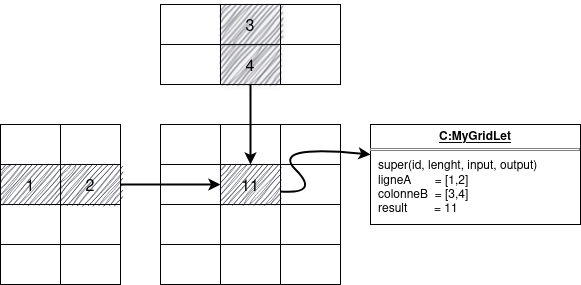

The diagram above was exported from draw.io. Its source (the exported page's mxGraphModel, read from the mxfile embedded in the PNG):
<mxGraphModel dx="872" dy="483" grid="1" gridSize="10" guides="1" tooltips="1" connect="1" arrows="1" fold="1" page="1" pageScale="1" pageWidth="850" pageHeight="1100" math="0" shadow="0">
  <root>
    <mxCell id="0" />
    <mxCell id="1" parent="0" />
    <mxCell id="zIQs0KVf7JSXgllWbJ4a-3" value="" style="shape=table;startSize=0;container=1;collapsible=0;childLayout=tableLayout;fontSize=16;" parent="1" vertex="1">
      <mxGeometry x="320" y="80" width="180" height="80" as="geometry" />
    </mxCell>
    <mxCell id="zIQs0KVf7JSXgllWbJ4a-24" style="shape=tableRow;horizontal=0;startSize=0;swimlaneHead=0;swimlaneBody=0;strokeColor=inherit;top=0;left=0;bottom=0;right=0;collapsible=0;dropTarget=0;fillColor=none;points=[[0,0.5],[1,0.5]];portConstraint=eastwest;fontSize=16;" parent="zIQs0KVf7JSXgllWbJ4a-3" vertex="1">
      <mxGeometry width="180" height="40" as="geometry" />
    </mxCell>
    <mxCell id="zIQs0KVf7JSXgllWbJ4a-25" style="shape=partialRectangle;html=1;whiteSpace=wrap;connectable=0;strokeColor=inherit;overflow=hidden;fillColor=none;top=0;left=0;bottom=0;right=0;pointerEvents=1;fontSize=16;" parent="zIQs0KVf7JSXgllWbJ4a-24" vertex="1">
      <mxGeometry width="60" height="40" as="geometry">
        <mxRectangle width="60" height="40" as="alternateBounds" />
      </mxGeometry>
    </mxCell>
    <mxCell id="zIQs0KVf7JSXgllWbJ4a-26" value="3" style="shape=partialRectangle;html=1;whiteSpace=wrap;connectable=0;overflow=hidden;fillColor=#191A2F;top=0;left=0;bottom=0;right=0;pointerEvents=1;fontSize=16;fillStyle=auto;strokeColor=#23445d;sketch=1;curveFitting=1;jiggle=2;shadow=1;" parent="zIQs0KVf7JSXgllWbJ4a-24" vertex="1">
      <mxGeometry x="60" width="60" height="40" as="geometry">
        <mxRectangle width="60" height="40" as="alternateBounds" />
      </mxGeometry>
    </mxCell>
    <mxCell id="zIQs0KVf7JSXgllWbJ4a-34" style="shape=partialRectangle;html=1;whiteSpace=wrap;connectable=0;strokeColor=inherit;overflow=hidden;fillColor=none;top=0;left=0;bottom=0;right=0;pointerEvents=1;fontSize=16;" parent="zIQs0KVf7JSXgllWbJ4a-24" vertex="1">
      <mxGeometry x="120" width="60" height="40" as="geometry">
        <mxRectangle width="60" height="40" as="alternateBounds" />
      </mxGeometry>
    </mxCell>
    <mxCell id="zIQs0KVf7JSXgllWbJ4a-4" value="" style="shape=tableRow;horizontal=0;startSize=0;swimlaneHead=0;swimlaneBody=0;strokeColor=inherit;top=0;left=0;bottom=0;right=0;collapsible=0;dropTarget=0;fillColor=none;points=[[0,0.5],[1,0.5]];portConstraint=eastwest;fontSize=16;" parent="zIQs0KVf7JSXgllWbJ4a-3" vertex="1">
      <mxGeometry y="40" width="180" height="40" as="geometry" />
    </mxCell>
    <mxCell id="zIQs0KVf7JSXgllWbJ4a-5" value="" style="shape=partialRectangle;html=1;whiteSpace=wrap;connectable=0;strokeColor=inherit;overflow=hidden;fillColor=none;top=0;left=0;bottom=0;right=0;pointerEvents=1;fontSize=16;" parent="zIQs0KVf7JSXgllWbJ4a-4" vertex="1">
      <mxGeometry width="60" height="40" as="geometry">
        <mxRectangle width="60" height="40" as="alternateBounds" />
      </mxGeometry>
    </mxCell>
    <mxCell id="zIQs0KVf7JSXgllWbJ4a-6" value="4" style="shape=partialRectangle;html=1;whiteSpace=wrap;connectable=0;strokeColor=#23445d;overflow=hidden;fillColor=#191A2F;top=0;left=0;bottom=0;right=0;pointerEvents=1;fontSize=16;fillStyle=auto;shadow=1;sketch=1;curveFitting=1;jiggle=2;" parent="zIQs0KVf7JSXgllWbJ4a-4" vertex="1">
      <mxGeometry x="60" width="60" height="40" as="geometry">
        <mxRectangle width="60" height="40" as="alternateBounds" />
      </mxGeometry>
    </mxCell>
    <mxCell id="zIQs0KVf7JSXgllWbJ4a-35" style="shape=partialRectangle;html=1;whiteSpace=wrap;connectable=0;strokeColor=inherit;overflow=hidden;fillColor=none;top=0;left=0;bottom=0;right=0;pointerEvents=1;fontSize=16;" parent="zIQs0KVf7JSXgllWbJ4a-4" vertex="1">
      <mxGeometry x="120" width="60" height="40" as="geometry">
        <mxRectangle width="60" height="40" as="alternateBounds" />
      </mxGeometry>
    </mxCell>
    <mxCell id="zIQs0KVf7JSXgllWbJ4a-92" value="" style="shape=table;startSize=0;container=1;collapsible=0;childLayout=tableLayout;fontSize=16;" parent="1" vertex="1">
      <mxGeometry x="160" y="200" width="120" height="160" as="geometry" />
    </mxCell>
    <mxCell id="zIQs0KVf7JSXgllWbJ4a-93" value="" style="shape=tableRow;horizontal=0;startSize=0;swimlaneHead=0;swimlaneBody=0;strokeColor=inherit;top=0;left=0;bottom=0;right=0;collapsible=0;dropTarget=0;fillColor=none;points=[[0,0.5],[1,0.5]];portConstraint=eastwest;fontSize=16;" parent="zIQs0KVf7JSXgllWbJ4a-92" vertex="1">
      <mxGeometry width="120" height="40" as="geometry" />
    </mxCell>
    <mxCell id="zIQs0KVf7JSXgllWbJ4a-94" value="" style="shape=partialRectangle;html=1;whiteSpace=wrap;connectable=0;strokeColor=inherit;overflow=hidden;fillColor=none;top=0;left=0;bottom=0;right=0;pointerEvents=1;fontSize=16;" parent="zIQs0KVf7JSXgllWbJ4a-93" vertex="1">
      <mxGeometry width="60" height="40" as="geometry">
        <mxRectangle width="60" height="40" as="alternateBounds" />
      </mxGeometry>
    </mxCell>
    <mxCell id="zIQs0KVf7JSXgllWbJ4a-95" value="" style="shape=partialRectangle;html=1;whiteSpace=wrap;connectable=0;strokeColor=inherit;overflow=hidden;fillColor=none;top=0;left=0;bottom=0;right=0;pointerEvents=1;fontSize=16;" parent="zIQs0KVf7JSXgllWbJ4a-93" vertex="1">
      <mxGeometry x="60" width="60" height="40" as="geometry">
        <mxRectangle width="60" height="40" as="alternateBounds" />
      </mxGeometry>
    </mxCell>
    <mxCell id="zIQs0KVf7JSXgllWbJ4a-97" value="" style="shape=tableRow;horizontal=0;startSize=0;swimlaneHead=0;swimlaneBody=0;strokeColor=inherit;top=0;left=0;bottom=0;right=0;collapsible=0;dropTarget=0;fillColor=none;points=[[0,0.5],[1,0.5]];portConstraint=eastwest;fontSize=16;" parent="zIQs0KVf7JSXgllWbJ4a-92" vertex="1">
      <mxGeometry y="40" width="120" height="40" as="geometry" />
    </mxCell>
    <mxCell id="zIQs0KVf7JSXgllWbJ4a-98" value="&lt;span style=&quot;color: rgb(0, 0, 0);&quot;&gt;1&lt;/span&gt;" style="shape=partialRectangle;html=1;whiteSpace=wrap;connectable=0;strokeColor=#23445d;overflow=hidden;fillColor=#191A2F;top=0;left=0;bottom=0;right=0;pointerEvents=1;fontSize=16;sketch=1;curveFitting=1;jiggle=2;" parent="zIQs0KVf7JSXgllWbJ4a-97" vertex="1">
      <mxGeometry width="60" height="40" as="geometry">
        <mxRectangle width="60" height="40" as="alternateBounds" />
      </mxGeometry>
    </mxCell>
    <mxCell id="zIQs0KVf7JSXgllWbJ4a-99" value="2" style="shape=partialRectangle;html=1;whiteSpace=wrap;connectable=0;strokeColor=#23445d;overflow=hidden;fillColor=#191A2F;top=0;left=0;bottom=0;right=0;pointerEvents=1;fontSize=16;sketch=1;curveFitting=1;jiggle=2;" parent="zIQs0KVf7JSXgllWbJ4a-97" vertex="1">
      <mxGeometry x="60" width="60" height="40" as="geometry">
        <mxRectangle width="60" height="40" as="alternateBounds" />
      </mxGeometry>
    </mxCell>
    <mxCell id="zIQs0KVf7JSXgllWbJ4a-101" value="" style="shape=tableRow;horizontal=0;startSize=0;swimlaneHead=0;swimlaneBody=0;strokeColor=inherit;top=0;left=0;bottom=0;right=0;collapsible=0;dropTarget=0;fillColor=none;points=[[0,0.5],[1,0.5]];portConstraint=eastwest;fontSize=16;" parent="zIQs0KVf7JSXgllWbJ4a-92" vertex="1">
      <mxGeometry y="80" width="120" height="40" as="geometry" />
    </mxCell>
    <mxCell id="zIQs0KVf7JSXgllWbJ4a-102" value="" style="shape=partialRectangle;html=1;whiteSpace=wrap;connectable=0;strokeColor=inherit;overflow=hidden;fillColor=none;top=0;left=0;bottom=0;right=0;pointerEvents=1;fontSize=16;" parent="zIQs0KVf7JSXgllWbJ4a-101" vertex="1">
      <mxGeometry width="60" height="40" as="geometry">
        <mxRectangle width="60" height="40" as="alternateBounds" />
      </mxGeometry>
    </mxCell>
    <mxCell id="zIQs0KVf7JSXgllWbJ4a-103" value="" style="shape=partialRectangle;html=1;whiteSpace=wrap;connectable=0;strokeColor=inherit;overflow=hidden;fillColor=none;top=0;left=0;bottom=0;right=0;pointerEvents=1;fontSize=16;" parent="zIQs0KVf7JSXgllWbJ4a-101" vertex="1">
      <mxGeometry x="60" width="60" height="40" as="geometry">
        <mxRectangle width="60" height="40" as="alternateBounds" />
      </mxGeometry>
    </mxCell>
    <mxCell id="zIQs0KVf7JSXgllWbJ4a-105" style="shape=tableRow;horizontal=0;startSize=0;swimlaneHead=0;swimlaneBody=0;strokeColor=inherit;top=0;left=0;bottom=0;right=0;collapsible=0;dropTarget=0;fillColor=none;points=[[0,0.5],[1,0.5]];portConstraint=eastwest;fontSize=16;" parent="zIQs0KVf7JSXgllWbJ4a-92" vertex="1">
      <mxGeometry y="120" width="120" height="40" as="geometry" />
    </mxCell>
    <mxCell id="zIQs0KVf7JSXgllWbJ4a-106" style="shape=partialRectangle;html=1;whiteSpace=wrap;connectable=0;strokeColor=inherit;overflow=hidden;fillColor=none;top=0;left=0;bottom=0;right=0;pointerEvents=1;fontSize=16;" parent="zIQs0KVf7JSXgllWbJ4a-105" vertex="1">
      <mxGeometry width="60" height="40" as="geometry">
        <mxRectangle width="60" height="40" as="alternateBounds" />
      </mxGeometry>
    </mxCell>
    <mxCell id="zIQs0KVf7JSXgllWbJ4a-107" style="shape=partialRectangle;html=1;whiteSpace=wrap;connectable=0;strokeColor=inherit;overflow=hidden;fillColor=none;top=0;left=0;bottom=0;right=0;pointerEvents=1;fontSize=16;" parent="zIQs0KVf7JSXgllWbJ4a-105" vertex="1">
      <mxGeometry x="60" width="60" height="40" as="geometry">
        <mxRectangle width="60" height="40" as="alternateBounds" />
      </mxGeometry>
    </mxCell>
    <mxCell id="zIQs0KVf7JSXgllWbJ4a-109" value="" style="shape=table;startSize=0;container=1;collapsible=0;childLayout=tableLayout;fontSize=16;" parent="1" vertex="1">
      <mxGeometry x="320" y="200" width="180" height="160" as="geometry" />
    </mxCell>
    <mxCell id="zIQs0KVf7JSXgllWbJ4a-110" value="" style="shape=tableRow;horizontal=0;startSize=0;swimlaneHead=0;swimlaneBody=0;strokeColor=inherit;top=0;left=0;bottom=0;right=0;collapsible=0;dropTarget=0;fillColor=none;points=[[0,0.5],[1,0.5]];portConstraint=eastwest;fontSize=16;" parent="zIQs0KVf7JSXgllWbJ4a-109" vertex="1">
      <mxGeometry width="180" height="40" as="geometry" />
    </mxCell>
    <mxCell id="zIQs0KVf7JSXgllWbJ4a-111" value="" style="shape=partialRectangle;html=1;whiteSpace=wrap;connectable=0;strokeColor=inherit;overflow=hidden;fillColor=none;top=0;left=0;bottom=0;right=0;pointerEvents=1;fontSize=16;" parent="zIQs0KVf7JSXgllWbJ4a-110" vertex="1">
      <mxGeometry width="60" height="40" as="geometry">
        <mxRectangle width="60" height="40" as="alternateBounds" />
      </mxGeometry>
    </mxCell>
    <mxCell id="zIQs0KVf7JSXgllWbJ4a-112" value="" style="shape=partialRectangle;html=1;whiteSpace=wrap;connectable=0;strokeColor=inherit;overflow=hidden;fillColor=none;top=0;left=0;bottom=0;right=0;pointerEvents=1;fontSize=16;" parent="zIQs0KVf7JSXgllWbJ4a-110" vertex="1">
      <mxGeometry x="60" width="60" height="40" as="geometry">
        <mxRectangle width="60" height="40" as="alternateBounds" />
      </mxGeometry>
    </mxCell>
    <mxCell id="zIQs0KVf7JSXgllWbJ4a-113" value="" style="shape=partialRectangle;html=1;whiteSpace=wrap;connectable=0;strokeColor=inherit;overflow=hidden;fillColor=none;top=0;left=0;bottom=0;right=0;pointerEvents=1;fontSize=16;" parent="zIQs0KVf7JSXgllWbJ4a-110" vertex="1">
      <mxGeometry x="120" width="60" height="40" as="geometry">
        <mxRectangle width="60" height="40" as="alternateBounds" />
      </mxGeometry>
    </mxCell>
    <mxCell id="zIQs0KVf7JSXgllWbJ4a-114" value="" style="shape=tableRow;horizontal=0;startSize=0;swimlaneHead=0;swimlaneBody=0;strokeColor=inherit;top=0;left=0;bottom=0;right=0;collapsible=0;dropTarget=0;fillColor=none;points=[[0,0.5],[1,0.5]];portConstraint=eastwest;fontSize=16;" parent="zIQs0KVf7JSXgllWbJ4a-109" vertex="1">
      <mxGeometry y="40" width="180" height="40" as="geometry" />
    </mxCell>
    <mxCell id="zIQs0KVf7JSXgllWbJ4a-115" value="" style="shape=partialRectangle;html=1;whiteSpace=wrap;connectable=0;strokeColor=inherit;overflow=hidden;fillColor=none;top=0;left=0;bottom=0;right=0;pointerEvents=1;fontSize=16;" parent="zIQs0KVf7JSXgllWbJ4a-114" vertex="1">
      <mxGeometry width="60" height="40" as="geometry">
        <mxRectangle width="60" height="40" as="alternateBounds" />
      </mxGeometry>
    </mxCell>
    <mxCell id="zIQs0KVf7JSXgllWbJ4a-116" value="11" style="shape=partialRectangle;html=1;whiteSpace=wrap;connectable=0;strokeColor=#23445d;overflow=hidden;fillColor=#191A2F;top=0;left=0;bottom=0;right=0;pointerEvents=1;fontSize=16;sketch=1;curveFitting=1;jiggle=2;" parent="zIQs0KVf7JSXgllWbJ4a-114" vertex="1">
      <mxGeometry x="60" width="60" height="40" as="geometry">
        <mxRectangle width="60" height="40" as="alternateBounds" />
      </mxGeometry>
    </mxCell>
    <mxCell id="zIQs0KVf7JSXgllWbJ4a-117" value="" style="shape=partialRectangle;html=1;whiteSpace=wrap;connectable=0;strokeColor=inherit;overflow=hidden;fillColor=none;top=0;left=0;bottom=0;right=0;pointerEvents=1;fontSize=16;" parent="zIQs0KVf7JSXgllWbJ4a-114" vertex="1">
      <mxGeometry x="120" width="60" height="40" as="geometry">
        <mxRectangle width="60" height="40" as="alternateBounds" />
      </mxGeometry>
    </mxCell>
    <mxCell id="zIQs0KVf7JSXgllWbJ4a-118" value="" style="shape=tableRow;horizontal=0;startSize=0;swimlaneHead=0;swimlaneBody=0;strokeColor=inherit;top=0;left=0;bottom=0;right=0;collapsible=0;dropTarget=0;fillColor=none;points=[[0,0.5],[1,0.5]];portConstraint=eastwest;fontSize=16;" parent="zIQs0KVf7JSXgllWbJ4a-109" vertex="1">
      <mxGeometry y="80" width="180" height="40" as="geometry" />
    </mxCell>
    <mxCell id="zIQs0KVf7JSXgllWbJ4a-119" value="" style="shape=partialRectangle;html=1;whiteSpace=wrap;connectable=0;strokeColor=inherit;overflow=hidden;fillColor=none;top=0;left=0;bottom=0;right=0;pointerEvents=1;fontSize=16;" parent="zIQs0KVf7JSXgllWbJ4a-118" vertex="1">
      <mxGeometry width="60" height="40" as="geometry">
        <mxRectangle width="60" height="40" as="alternateBounds" />
      </mxGeometry>
    </mxCell>
    <mxCell id="zIQs0KVf7JSXgllWbJ4a-120" value="" style="shape=partialRectangle;html=1;whiteSpace=wrap;connectable=0;strokeColor=inherit;overflow=hidden;fillColor=none;top=0;left=0;bottom=0;right=0;pointerEvents=1;fontSize=16;" parent="zIQs0KVf7JSXgllWbJ4a-118" vertex="1">
      <mxGeometry x="60" width="60" height="40" as="geometry">
        <mxRectangle width="60" height="40" as="alternateBounds" />
      </mxGeometry>
    </mxCell>
    <mxCell id="zIQs0KVf7JSXgllWbJ4a-121" value="" style="shape=partialRectangle;html=1;whiteSpace=wrap;connectable=0;strokeColor=inherit;overflow=hidden;fillColor=none;top=0;left=0;bottom=0;right=0;pointerEvents=1;fontSize=16;" parent="zIQs0KVf7JSXgllWbJ4a-118" vertex="1">
      <mxGeometry x="120" width="60" height="40" as="geometry">
        <mxRectangle width="60" height="40" as="alternateBounds" />
      </mxGeometry>
    </mxCell>
    <mxCell id="zIQs0KVf7JSXgllWbJ4a-122" style="shape=tableRow;horizontal=0;startSize=0;swimlaneHead=0;swimlaneBody=0;strokeColor=inherit;top=0;left=0;bottom=0;right=0;collapsible=0;dropTarget=0;fillColor=none;points=[[0,0.5],[1,0.5]];portConstraint=eastwest;fontSize=16;" parent="zIQs0KVf7JSXgllWbJ4a-109" vertex="1">
      <mxGeometry y="120" width="180" height="40" as="geometry" />
    </mxCell>
    <mxCell id="zIQs0KVf7JSXgllWbJ4a-123" style="shape=partialRectangle;html=1;whiteSpace=wrap;connectable=0;strokeColor=inherit;overflow=hidden;fillColor=none;top=0;left=0;bottom=0;right=0;pointerEvents=1;fontSize=16;" parent="zIQs0KVf7JSXgllWbJ4a-122" vertex="1">
      <mxGeometry width="60" height="40" as="geometry">
        <mxRectangle width="60" height="40" as="alternateBounds" />
      </mxGeometry>
    </mxCell>
    <mxCell id="zIQs0KVf7JSXgllWbJ4a-124" style="shape=partialRectangle;html=1;whiteSpace=wrap;connectable=0;strokeColor=inherit;overflow=hidden;fillColor=none;top=0;left=0;bottom=0;right=0;pointerEvents=1;fontSize=16;" parent="zIQs0KVf7JSXgllWbJ4a-122" vertex="1">
      <mxGeometry x="60" width="60" height="40" as="geometry">
        <mxRectangle width="60" height="40" as="alternateBounds" />
      </mxGeometry>
    </mxCell>
    <mxCell id="zIQs0KVf7JSXgllWbJ4a-125" style="shape=partialRectangle;html=1;whiteSpace=wrap;connectable=0;strokeColor=inherit;overflow=hidden;fillColor=none;top=0;left=0;bottom=0;right=0;pointerEvents=1;fontSize=16;" parent="zIQs0KVf7JSXgllWbJ4a-122" vertex="1">
      <mxGeometry x="120" width="60" height="40" as="geometry">
        <mxRectangle width="60" height="40" as="alternateBounds" />
      </mxGeometry>
    </mxCell>
    <mxCell id="zIQs0KVf7JSXgllWbJ4a-126" style="edgeStyle=orthogonalEdgeStyle;rounded=0;orthogonalLoop=1;jettySize=auto;html=1;jumpStyle=none;strokeWidth=2;" parent="1" source="zIQs0KVf7JSXgllWbJ4a-3" target="zIQs0KVf7JSXgllWbJ4a-114" edge="1">
      <mxGeometry relative="1" as="geometry">
        <Array as="points">
          <mxPoint x="410" y="250" />
          <mxPoint x="410" y="250" />
        </Array>
      </mxGeometry>
    </mxCell>
    <mxCell id="zIQs0KVf7JSXgllWbJ4a-142" style="edgeStyle=orthogonalEdgeStyle;rounded=0;orthogonalLoop=1;jettySize=auto;html=1;entryX=0.333;entryY=0.5;entryDx=0;entryDy=0;entryPerimeter=0;strokeWidth=2;" parent="1" source="zIQs0KVf7JSXgllWbJ4a-97" target="zIQs0KVf7JSXgllWbJ4a-114" edge="1">
      <mxGeometry relative="1" as="geometry" />
    </mxCell>
    <mxCell id="zIQs0KVf7JSXgllWbJ4a-145" value="" style="curved=1;endArrow=classic;html=1;rounded=0;strokeWidth=2;" parent="1" edge="1">
      <mxGeometry width="50" height="50" relative="1" as="geometry">
        <mxPoint x="440" y="266.9230769230769" as="sourcePoint" />
        <mxPoint x="530" y="230" as="targetPoint" />
        <Array as="points">
          <mxPoint x="480" y="270" />
          <mxPoint x="430" y="220" />
        </Array>
      </mxGeometry>
    </mxCell>
    <mxCell id="zIQs0KVf7JSXgllWbJ4a-148" value="&lt;p style=&quot;margin: 4px 0px 0px; text-align: center; text-decoration: underline;&quot;&gt;&lt;b&gt;C:MyGridLet&lt;/b&gt;&lt;/p&gt;&lt;hr size=&quot;1&quot; style=&quot;border-style:solid;&quot;&gt;&lt;p style=&quot;margin:0px;margin-left:8px;&quot;&gt;super(id, lenght, input, output)&lt;/p&gt;&lt;p style=&quot;margin:0px;margin-left:8px;&quot;&gt;ligneA&amp;nbsp;&amp;nbsp;&amp;nbsp;&amp;nbsp;&amp;nbsp;&amp;nbsp; = [1,2]&lt;/p&gt;&lt;p style=&quot;margin:0px;margin-left:8px;&quot;&gt;colonneB&amp;nbsp; = [3,4]&lt;/p&gt;&lt;p style=&quot;margin:0px;margin-left:8px;&quot;&gt;result&amp;nbsp;&amp;nbsp;&amp;nbsp;&amp;nbsp;&amp;nbsp;&amp;nbsp;&amp;nbsp; = 11&lt;br&gt;&lt;br&gt;&lt;/p&gt;" style="verticalAlign=top;align=left;overflow=fill;html=1;whiteSpace=wrap;" parent="1" vertex="1">
      <mxGeometry x="530" y="200" width="210" height="100" as="geometry" />
    </mxCell>
  </root>
</mxGraphModel>